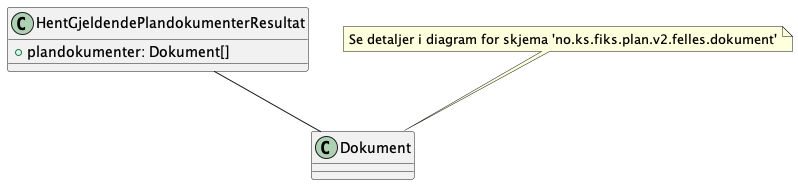

The diagram above was rendered by PlantUML. Its source (embedded in the PNG):
@startuml

class HentGjeldendePlandokumenterResultat {
    +plandokumenter: Dokument[]
}

HentGjeldendePlandokumenterResultat -- Dokument

note top of Dokument : Se detaljer i diagram for skjema 'no.ks.fiks.plan.v2.felles.dokument'

@enduml